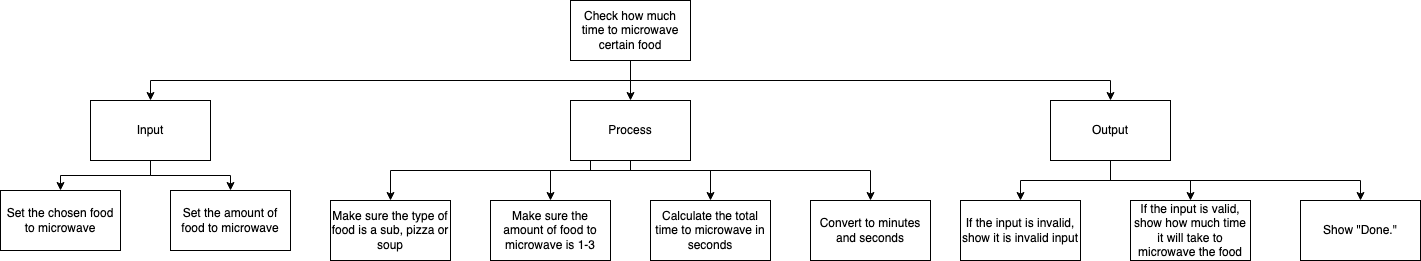

The diagram above was exported from draw.io. Its source (the exported page's mxGraphModel, read from the mxfile embedded in the PNG):
<mxGraphModel dx="1913" dy="740" grid="1" gridSize="10" guides="1" tooltips="1" connect="1" arrows="1" fold="1" page="1" pageScale="1" pageWidth="827" pageHeight="1169" math="0" shadow="0">
  <root>
    <mxCell id="0" />
    <mxCell id="1" parent="0" />
    <mxCell id="8" style="edgeStyle=none;html=1;entryX=0.5;entryY=0;entryDx=0;entryDy=0;rounded=0;" parent="1" source="2" target="3" edge="1">
      <mxGeometry relative="1" as="geometry">
        <Array as="points">
          <mxPoint x="280" y="180" />
          <mxPoint x="-200" y="180" />
        </Array>
      </mxGeometry>
    </mxCell>
    <mxCell id="9" style="edgeStyle=none;rounded=0;html=1;entryX=0.5;entryY=0;entryDx=0;entryDy=0;" parent="1" source="2" target="4" edge="1">
      <mxGeometry relative="1" as="geometry" />
    </mxCell>
    <mxCell id="10" style="edgeStyle=none;rounded=0;html=1;entryX=0.5;entryY=0;entryDx=0;entryDy=0;" parent="1" source="2" target="5" edge="1">
      <mxGeometry relative="1" as="geometry">
        <Array as="points">
          <mxPoint x="280" y="180" />
          <mxPoint x="760" y="180" />
        </Array>
      </mxGeometry>
    </mxCell>
    <mxCell id="2" value="Check how much time to microwave certain food" style="rounded=0;whiteSpace=wrap;html=1;" parent="1" vertex="1">
      <mxGeometry x="220" y="100" width="120" height="60" as="geometry" />
    </mxCell>
    <mxCell id="35" style="edgeStyle=elbowEdgeStyle;shape=connector;rounded=0;elbow=vertical;html=1;entryX=0.5;entryY=0;entryDx=0;entryDy=0;labelBackgroundColor=default;strokeColor=default;fontFamily=Helvetica;fontSize=11;fontColor=default;endArrow=classic;" edge="1" parent="1" source="3" target="22">
      <mxGeometry relative="1" as="geometry" />
    </mxCell>
    <mxCell id="36" style="edgeStyle=elbowEdgeStyle;shape=connector;rounded=0;elbow=vertical;html=1;entryX=0.5;entryY=0;entryDx=0;entryDy=0;labelBackgroundColor=default;strokeColor=default;fontFamily=Helvetica;fontSize=11;fontColor=default;endArrow=classic;" edge="1" parent="1" source="3" target="7">
      <mxGeometry relative="1" as="geometry" />
    </mxCell>
    <mxCell id="3" value="Input" style="rounded=0;whiteSpace=wrap;html=1;" parent="1" vertex="1">
      <mxGeometry x="-260" y="200" width="120" height="60" as="geometry" />
    </mxCell>
    <mxCell id="30" style="edgeStyle=elbowEdgeStyle;html=1;entryX=0.5;entryY=0;entryDx=0;entryDy=0;elbow=vertical;rounded=0;" edge="1" parent="1" source="4" target="28">
      <mxGeometry relative="1" as="geometry">
        <Array as="points">
          <mxPoint x="160" y="270" />
        </Array>
      </mxGeometry>
    </mxCell>
    <mxCell id="31" style="edgeStyle=elbowEdgeStyle;shape=connector;rounded=0;elbow=vertical;html=1;entryX=0.5;entryY=0;entryDx=0;entryDy=0;labelBackgroundColor=default;strokeColor=default;fontFamily=Helvetica;fontSize=11;fontColor=default;endArrow=classic;" edge="1" parent="1" source="4" target="27">
      <mxGeometry relative="1" as="geometry">
        <Array as="points">
          <mxPoint x="240" y="270" />
        </Array>
      </mxGeometry>
    </mxCell>
    <mxCell id="32" style="edgeStyle=elbowEdgeStyle;shape=connector;rounded=0;elbow=vertical;html=1;entryX=0.5;entryY=0;entryDx=0;entryDy=0;labelBackgroundColor=default;strokeColor=default;fontFamily=Helvetica;fontSize=11;fontColor=default;endArrow=classic;" edge="1" parent="1" source="4" target="11">
      <mxGeometry relative="1" as="geometry">
        <Array as="points">
          <mxPoint x="280" y="270" />
        </Array>
      </mxGeometry>
    </mxCell>
    <mxCell id="34" style="edgeStyle=elbowEdgeStyle;shape=connector;rounded=0;elbow=vertical;html=1;entryX=0.5;entryY=0;entryDx=0;entryDy=0;labelBackgroundColor=default;strokeColor=default;fontFamily=Helvetica;fontSize=11;fontColor=default;endArrow=classic;" edge="1" parent="1" source="4" target="18">
      <mxGeometry relative="1" as="geometry">
        <Array as="points">
          <mxPoint x="400" y="270" />
        </Array>
      </mxGeometry>
    </mxCell>
    <mxCell id="4" value="Process" style="rounded=0;whiteSpace=wrap;html=1;" parent="1" vertex="1">
      <mxGeometry x="220" y="200" width="120" height="60" as="geometry" />
    </mxCell>
    <mxCell id="37" style="edgeStyle=elbowEdgeStyle;shape=connector;rounded=0;elbow=vertical;html=1;entryX=0.5;entryY=0;entryDx=0;entryDy=0;labelBackgroundColor=default;strokeColor=default;fontFamily=Helvetica;fontSize=11;fontColor=default;endArrow=classic;" edge="1" parent="1" source="5" target="12">
      <mxGeometry relative="1" as="geometry" />
    </mxCell>
    <mxCell id="38" style="edgeStyle=elbowEdgeStyle;shape=connector;rounded=0;elbow=vertical;html=1;labelBackgroundColor=default;strokeColor=default;fontFamily=Helvetica;fontSize=11;fontColor=default;endArrow=classic;" edge="1" parent="1" source="5" target="20">
      <mxGeometry relative="1" as="geometry" />
    </mxCell>
    <mxCell id="39" style="edgeStyle=elbowEdgeStyle;shape=connector;rounded=0;elbow=vertical;html=1;labelBackgroundColor=default;strokeColor=default;fontFamily=Helvetica;fontSize=11;fontColor=default;endArrow=classic;" edge="1" parent="1" source="5" target="13">
      <mxGeometry relative="1" as="geometry" />
    </mxCell>
    <mxCell id="5" value="Output" style="rounded=0;whiteSpace=wrap;html=1;" parent="1" vertex="1">
      <mxGeometry x="700" y="200" width="120" height="60" as="geometry" />
    </mxCell>
    <mxCell id="7" value="Set the chosen food to microwave" style="rounded=0;whiteSpace=wrap;html=1;" parent="1" vertex="1">
      <mxGeometry x="-350" y="290" width="120" height="60" as="geometry" />
    </mxCell>
    <mxCell id="11" value="Calculate the total time to microwave in seconds" style="rounded=0;whiteSpace=wrap;html=1;" parent="1" vertex="1">
      <mxGeometry x="300" y="300" width="120" height="60" as="geometry" />
    </mxCell>
    <mxCell id="12" value="If the input is invalid, show it is invalid input" style="rounded=0;whiteSpace=wrap;html=1;" parent="1" vertex="1">
      <mxGeometry x="610" y="300" width="120" height="60" as="geometry" />
    </mxCell>
    <mxCell id="13" value="Show &quot;Done.&quot;" style="rounded=0;whiteSpace=wrap;html=1;" parent="1" vertex="1">
      <mxGeometry x="950" y="300" width="120" height="60" as="geometry" />
    </mxCell>
    <mxCell id="18" value="Convert to minutes and seconds" style="rounded=0;whiteSpace=wrap;html=1;" parent="1" vertex="1">
      <mxGeometry x="460" y="300" width="120" height="60" as="geometry" />
    </mxCell>
    <mxCell id="20" value="If the input is valid, show how much time it will take to microwave the food" style="rounded=0;whiteSpace=wrap;html=1;" parent="1" vertex="1">
      <mxGeometry x="780" y="300" width="120" height="60" as="geometry" />
    </mxCell>
    <mxCell id="22" value="Set the amount of food to microwave" style="rounded=0;whiteSpace=wrap;html=1;" parent="1" vertex="1">
      <mxGeometry x="-180" y="290" width="120" height="60" as="geometry" />
    </mxCell>
    <mxCell id="27" value="Make sure the amount of food to microwave is 1-3" style="rounded=0;whiteSpace=wrap;html=1;" parent="1" vertex="1">
      <mxGeometry x="140" y="300" width="120" height="60" as="geometry" />
    </mxCell>
    <mxCell id="28" value="Make sure the type of food is a sub, pizza or soup" style="rounded=0;whiteSpace=wrap;html=1;" parent="1" vertex="1">
      <mxGeometry x="-20" y="300" width="120" height="60" as="geometry" />
    </mxCell>
  </root>
</mxGraphModel>